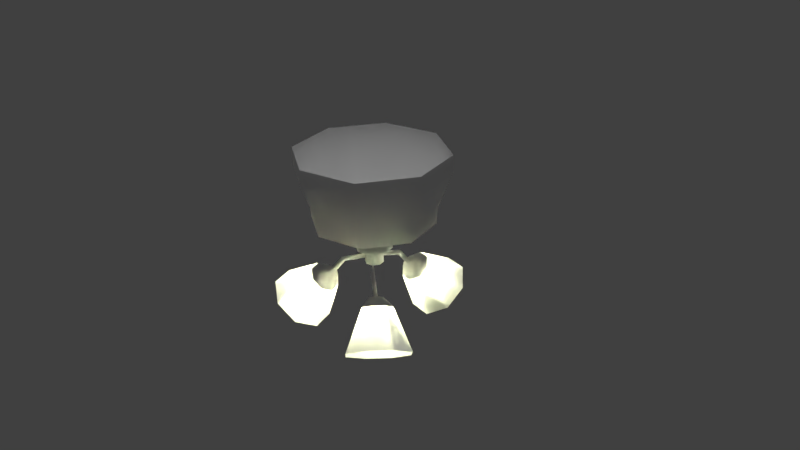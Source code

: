 # Source: ceilingFan.blend  (saved by Blender 2.78.0; exported with 4.5.12 LTS)
import bpy
from mathutils import Matrix  # noqa: F401  (used for matrix-valued properties, if any)

bpy.ops.wm.read_factory_settings(use_empty=True)
scene = bpy.context.scene
scene.name = 'Scene'

# ---- collections
col_collection_1 = bpy.data.collections.new('Collection 1'); scene.collection.children.link(col_collection_1)

# ---- materials (node trees are filled in below, after node groups)
mat_base_and_lamps = bpy.data.materials.new('Base And Lamps')
mat_base_and_lamps.alpha_threshold = 0.0
mat_base_and_lamps.use_transparent_shadow = False
mat_base_and_lamps.diffuse_color = (1.0, 1.0, 1.0, 1.0)
mat_base_and_lamps.roughness = 0.5
mat_fanblades = bpy.data.materials.new('FanBlades')
mat_fanblades.alpha_threshold = 0.0
mat_fanblades.use_transparent_shadow = False
mat_fanblades.diffuse_color = (0.9576, 0.9681, 1.0, 1.0)
mat_fanblades.roughness = 0.5
mat_light = bpy.data.materials.new('Light')
mat_light.alpha_threshold = 0.0
mat_light.use_transparent_shadow = False
mat_light.diffuse_color = (0.9769, 1.0, 0.6402, 1.0)
mat_light.roughness = 0.5
mat_lampshade = bpy.data.materials.new('LampShade')
mat_lampshade.alpha_threshold = 0.0
mat_lampshade.use_transparent_shadow = False
mat_lampshade.roughness = 0.5
mat_engine = bpy.data.materials.new('Engine')
mat_engine.alpha_threshold = 0.0
mat_engine.use_transparent_shadow = False
mat_engine.diffuse_color = (0.1282, 0.1282, 0.1282, 1.0)
mat_engine.roughness = 0.5

# ---- material node trees

# ---- world
world_world = bpy.data.worlds.new('World'); scene.world = world_world
world_world.color = (0.05088, 0.05088, 0.05088)
world_world.use_sun_shadow = False
world_world.sun_shadow_jitter_overblur = 0.0
world_world.cycles.sampling_method = 'MANUAL'

# ---- cameras
cam_camera = bpy.data.cameras.new('Camera')
cam_camera.clip_end = 100.0
cam_camera.lens = 35.0
cam_camera.sensor_width = 32.0
cam_camera.sensor_height = 18.0
cam_camera.ortho_scale = 7.314
cam_camera.dof.focus_distance = 0.0
cam_camera.dof.aperture_fstop = 128.0

# ---- lights
light_sun = bpy.data.lights.new('Sun', 'SUN')
light_sun.transmission_factor = 0.0
light_sun.angle = 0.1993
light_sun.energy = 1.0
light_sun.shadow_buffer_clip_start = 0.5
light_sun.shadow_soft_size = 0.1
light_sun.shadow_cascade_max_distance = 1000.0
light_point_002 = bpy.data.lights.new('Point.002', 'POINT')
light_point_002.color = (0.977, 1.0, 0.64)
light_point_002.transmission_factor = 0.0
light_point_002.energy = 100.0
light_point_002.shadow_buffer_clip_start = 0.5
light_point_002.shadow_soft_size = 0.1
light_point_002.shadow_maximum_resolution = 0.006
light_point_002.use_absolute_resolution = True
light_point_001 = bpy.data.lights.new('Point.001', 'POINT')
light_point_001.color = (0.977, 1.0, 0.64)
light_point_001.transmission_factor = 0.0
light_point_001.energy = 100.0
light_point_001.shadow_buffer_clip_start = 0.5
light_point_001.shadow_soft_size = 0.1
light_point_001.shadow_maximum_resolution = 0.006
light_point_001.use_absolute_resolution = True
light_point = bpy.data.lights.new('Point', 'POINT')
light_point.color = (0.977, 1.0, 0.64)
light_point.transmission_factor = 0.0
light_point.energy = 100.0
light_point.shadow_buffer_clip_start = 0.5
light_point.shadow_soft_size = 0.1
light_point.shadow_maximum_resolution = 0.006
light_point.use_absolute_resolution = True

# ---- meshes
me_circle_001 = bpy.data.meshes.new('Circle.001')
me_circle_001.from_pydata([(1.139, -0.1426, 5.344), (1.149, -0.1242, 5.288), (0.7482, -0.7808, 5.122), (0.758, -0.7625, 5.066), (2.85, -1.177, 5.305), (2.86, -1.158, 5.249), (2.372, -1.955, 4.964), (2.382, -1.937, 4.909), (2.374, -1.952, 4.955), (2.832, -1.675, 5.074), (2.852, -1.174, 5.296), (2.822, -1.693, 5.13), (0.1421, -0.1638, 5.268), (0.1502, -0.1487, 5.222), (0.2125, -1.113, 5.339), (0.2316, -1.117, 5.283), (-0.5206, -0.9389, 5.135), (-0.5015, -0.9426, 5.079), (-0.2426, -3.06, 5.312), (-0.2235, -3.064, 5.256), (-1.139, -2.847, 4.994), (-1.12, -2.85, 4.938), (-1.136, -2.847, 4.985), (-0.7276, -3.197, 5.094), (-0.2396, -3.061, 5.303), (-0.7467, -3.193, 5.15), (-0.1146, -0.1702, 5.271), (-0.09884, -0.1732, 5.224), (-1.004, -0.5542, 5.364), (-1.003, -0.5735, 5.308), (-1.07, 0.1967, 5.161), (-1.069, 0.1774, 5.105), (-2.997, -0.7235, 5.387), (-2.996, -0.7429, 5.331), (-3.079, 0.1947, 5.07), (-3.078, 0.1754, 5.014), (-3.078, 0.1917, 5.061), (-3.282, -0.3045, 5.175), (-2.997, -0.7266, 5.378), (-3.283, -0.2852, 5.231), (-0.2062, 0.05369, 5.276), (-0.2054, 0.03772, 5.229), (-0.7636, 0.8167, 5.384), (-0.7831, 0.8098, 5.329), (-0.07519, 1.112, 5.164), (-0.09463, 1.105, 5.108), (-1.54, 2.659, 5.425), (-1.56, 2.652, 5.369), (-0.7001, 3.021, 5.087), (-0.7196, 3.014, 5.031), (-0.7032, 3.02, 5.078), (-1.235, 3.06, 5.205), (-1.543, 2.658, 5.416), (-1.216, 3.067, 5.261), (0.04858, 0.2439, 5.276), (0.0325, 0.2382, 5.23), (0.5305, 0.9996, 5.371), (0.5165, 1.016, 5.316), (1.018, 0.436, 5.139), (1.004, 0.4523, 5.083), (2.043, 2.308, 5.374), (2.029, 2.324, 5.318), (2.638, 1.621, 5.021), (2.624, 1.637, 4.966), (2.636, 1.623, 5.012), (2.513, 2.141, 5.142), (2.041, 2.31, 5.365), (2.527, 2.125, 5.198), (0.2386, 0.05034, 5.27), (0.2271, 0.06383, 5.224)], [], [(45, 55, 43), (34, 39, 32), (51, 49, 47), (43, 47, 45), (17, 27, 15), (23, 21, 19), (48, 53, 46), (15, 19, 17), (54, 44, 42), (46, 42, 44), (3, 13, 1), (20, 25, 18), (9, 7, 5), (26, 16, 14), (31, 41, 29), (18, 14, 16), (37, 35, 33), (6, 11, 4), (29, 33, 31), (12, 2, 0), (1, 5, 3), (4, 0, 2), (40, 30, 28), (32, 28, 30), (59, 69, 57), (65, 63, 61), (57, 61, 59), (62, 67, 60), (68, 58, 56), (60, 56, 58), (1, 13, 12, 0), (3, 7, 8, 6, 2), (5, 1, 0, 4, 10), (2, 6, 4), (7, 3, 5), (13, 3, 2, 12), (9, 5, 10, 4, 11), (6, 8, 7, 9, 11), (15, 27, 26, 14), (17, 21, 22, 20, 16), (19, 15, 14, 18, 24), (16, 20, 18), (21, 17, 19), (27, 17, 16, 26), (23, 19, 24, 18, 25), (20, 22, 21, 23, 25), (29, 41, 40, 28), (31, 35, 36, 34, 30), (33, 29, 28, 32, 38), (30, 34, 32), (35, 31, 33), (41, 31, 30, 40), (37, 33, 38, 32, 39), (34, 36, 35, 37, 39), (43, 55, 54, 42), (45, 49, 50, 48, 44), (47, 43, 42, 46, 52), (44, 48, 46), (49, 45, 47), (55, 45, 44, 54), (51, 47, 52, 46, 53), (48, 50, 49, 51, 53), (57, 69, 68, 56), (59, 63, 64, 62, 58), (61, 57, 56, 60, 66), (58, 62, 60), (63, 59, 61), (69, 59, 58, 68), (65, 61, 66, 60, 67), (62, 64, 63, 65, 67)])
me_circle_001.polygons.foreach_set('use_smooth', [0, 0, 0, 0, 0, 0, 0, 0, 0, 0, 0, 0, 0, 0, 0, 0, 0, 0, 0, 0, 0, 0, 0, 0, 0, 0, 0, 0, 0, 0, 1, 1, 1, 0, 0, 1, 1, 1, 1, 1, 1, 0, 0, 1, 1, 1, 1, 1, 1, 0, 0, 1, 1, 1, 1, 1, 1, 0, 0, 1, 1, 1, 1, 1, 1, 0, 0, 1, 1, 1])
me_circle_001.polygons.foreach_set('material_index', [1, 1, 1, 1, 1, 1, 1, 1, 1, 1, 1, 1, 1, 1, 1, 1, 1, 1, 1, 1, 1, 1, 1, 1, 1, 1, 1, 1, 1, 1, 1, 1, 1, 1, 1, 1, 1, 1, 1, 1, 1, 1, 1, 1, 1, 1, 1, 1, 1, 1, 1, 1, 1, 1, 1, 1, 1, 1, 1, 1, 1, 1, 1, 1, 1, 1, 1, 1, 1, 1])
me_circle_001.materials.append(mat_base_and_lamps)
me_circle_001.materials.append(mat_fanblades)
me_circle_001.materials.append(mat_light)
me_circle_001.materials.append(mat_lampshade)
me_circle_001.materials.append(mat_engine)
me_circle_001.use_remesh_preserve_volume = False
me_circle_001.use_remesh_preserve_attributes = False
me_circle_001.use_mirror_vertex_groups = False
me_circle_001.update()
me_circle = bpy.data.meshes.new('Circle')
me_circle.from_pydata([(-0.3827, -0.9081, 6.52), (-0.9239, -0.3669, 6.52), (-0.9239, 0.3985, 6.52), (-0.3827, 0.9397, 6.52), (0.3827, 0.9397, 6.52), (0.9239, 0.3985, 6.52), (0.9239, -0.3669, 6.52), (0.3827, -0.9081, 6.52), (-0.3827, -0.9081, 6.292), (-0.9239, -0.3669, 6.292), (-0.9239, 0.3985, 6.292), (-0.3827, 0.9397, 6.292), (0.3827, 0.9397, 6.292), (0.9239, 0.3985, 6.292), (0.9239, -0.3669, 6.292), (0.3827, -0.9081, 6.292), (-0.3141, -0.7426, 5.829), (-0.7583, -0.2983, 5.829), (-0.7583, 0.3299, 5.829), (-0.3141, 0.7741, 5.829), (0.3141, 0.7741, 5.829), (0.7583, 0.3299, 5.829), (0.7583, -0.2983, 5.829), (0.3141, -0.7426, 5.829), (-0.3076, -0.7267, 5.591), (-0.7425, -0.2918, 5.591), (-0.7425, 0.3233, 5.591), (-0.3076, 0.7583, 5.591), (0.3076, 0.7583, 5.591), (0.7425, 0.3233, 5.591), (0.7425, -0.2918, 5.591), (0.3076, -0.7267, 5.591), (-0.05339, -0.1131, 5.591), (-0.1289, -0.03761, 5.591), (-0.1289, 0.06917, 5.591), (-0.05339, 0.1447, 5.591), (0.05339, 0.1447, 5.591), (0.1289, 0.06917, 5.591), (0.1289, -0.03761, 5.591), (0.05339, -0.1131, 5.591), (-0.05339, -0.1131, 5.362), (-0.1289, -0.03761, 5.362), (-0.1289, 0.06917, 5.362), (-0.05339, 0.1447, 5.362), (0.05339, 0.1447, 5.362), (0.1289, 0.06917, 5.362), (0.1289, -0.03761, 5.362), (0.05339, -0.1131, 5.362), (-0.09372, -0.2105, 5.275), (-0.2263, -0.07794, 5.275), (-0.2263, 0.1095, 5.275), (-0.09372, 0.242, 5.275), (0.09372, 0.242, 5.275), (0.2263, 0.1095, 5.275), (0.2263, -0.07794, 5.275), (0.09372, -0.2105, 5.275), (-0.09372, -0.2105, 5.205), (-0.2263, -0.07794, 5.205), (-0.2263, 0.1095, 5.205), (-0.09372, 0.242, 5.205), (0.09372, 0.242, 5.205), (0.2263, 0.1095, 5.205), (0.2263, -0.07794, 5.205), (0.09372, -0.2105, 5.205), (-0.04708, -0.09789, 5.158), (-0.1137, -0.0313, 5.158), (-0.1137, 0.06286, 5.158), (-0.04708, 0.1294, 5.158), (0.04708, 0.1294, 5.158), (0.1137, 0.06286, 5.158), (0.1137, -0.0313, 5.158), (0.04708, -0.09789, 5.158), (0.38, 0.5149, 4.624), (0.7091, 0.7077, 4.141), (0.4303, 0.6273, 4.732), (0.8126, 0.939, 4.365), (0.3605, 0.7558, 4.807), (0.669, 1.203, 4.519), (0.2115, 0.825, 4.805), (0.3624, 1.346, 4.514), (0.0705, 0.7944, 4.726), (0.07245, 1.283, 4.352), (0.02019, 0.682, 4.617), (-0.03105, 1.051, 4.128), (0.08999, 0.5536, 4.542), (0.1125, 0.7872, 3.974), (0.239, 0.4844, 4.545), (0.4191, 0.6448, 3.979), (0.2657, 0.4904, 4.746), (0.2896, 0.5421, 4.796), (0.2581, 0.602, 4.831), (0.1895, 0.6349, 4.83), (0.124, 0.6215, 4.793), (0.1001, 0.5698, 4.743), (0.1316, 0.5099, 4.708), (0.2002, 0.477, 4.709), (-0.04708, -0.09789, 4.993), (-0.1137, -0.0313, 4.993), (-0.1137, 0.06286, 4.993), (-0.04708, 0.1294, 4.993), (0.04708, 0.1294, 4.993), (0.1137, 0.06286, 4.993), (0.1137, -0.0313, 4.993), (0.04708, -0.09789, 4.993), (-1.714e-07, 0.01578, 4.993), (-0.2446, -0.5747, 5.549), (-0.5905, -0.2288, 5.549), (-0.5905, 0.2604, 5.549), (-0.2446, 0.6063, 5.549), (0.2446, 0.6063, 5.549), (0.5905, 0.2604, 5.549), (0.5905, -0.2288, 5.549), (0.2446, -0.5747, 5.549), (0.2238, 0.556, 4.77), (0.1922, 0.5764, 4.8), (0.1975, 0.533, 4.74), (0.1669, 0.5547, 4.77), (0.1753, 0.3906, 4.988), (0.1437, 0.411, 5.018), (0.149, 0.3676, 4.958), (0.1185, 0.3893, 4.988), (0.04708, 0.1294, 5.103), (0.04708, 0.1294, 5.035), (-0.609, 0.003909, 4.624), (-0.9405, 0.1925, 4.141), (-0.7315, -0.008728, 4.732), (-1.193, 0.1665, 4.365), (-0.8078, -0.1334, 4.807), (-1.35, -0.08991, 4.519), (-0.7932, -0.297, 4.805), (-1.32, -0.4266, 4.514), (-0.6963, -0.4038, 4.726), (-1.12, -0.6463, 4.352), (-0.5737, -0.3912, 4.617), (-0.868, -0.6203, 4.128), (-0.4974, -0.2665, 4.542), (-0.711, -0.3638, 3.974), (-0.512, -0.1029, 4.545), (-0.741, -0.02715, 3.979), (-0.5305, -0.08281, 4.746), (-0.5873, -0.08794, 4.796), (-0.6234, -0.1452, 4.831), (-0.6176, -0.221, 4.83), (-0.5733, -0.271, 4.793), (-0.5165, -0.2659, 4.743), (-0.4804, -0.2086, 4.708), (-0.4863, -0.1328, 4.709), (-0.5664, -0.1518, 4.77), (-0.5683, -0.1895, 4.8), (-0.5334, -0.1631, 4.74), (-0.5369, -0.2005, 4.77), (-0.3989, -0.1111, 4.988), (-0.4008, -0.1488, 5.018), (-0.3659, -0.1224, 4.958), (-0.3694, -0.1598, 4.988), (0.1809, -0.5718, 4.624), (0.1833, -0.9533, 4.141), (0.2531, -0.6716, 4.732), (0.3318, -1.159, 4.365), (0.3992, -0.6754, 4.807), (0.6324, -1.166, 4.519), (0.5336, -0.5809, 4.805), (0.909, -0.9719, 4.514), (0.5776, -0.4436, 4.726), (0.9995, -0.6894, 4.352), (0.5054, -0.3438, 4.617), (0.851, -0.4841, 4.128), (0.3593, -0.34, 4.542), (0.5504, -0.4764, 3.974), (0.2249, -0.4345, 4.545), (0.2738, -0.6707, 3.979), (0.2168, -0.4606, 4.746), (0.2496, -0.5072, 4.796), (0.3172, -0.5098, 4.831), (0.38, -0.4668, 4.83), (0.4012, -0.4035, 4.793), (0.3683, -0.3569, 4.743), (0.3007, -0.3543, 4.708), (0.2379, -0.3972, 4.709), (0.2945, -0.4571, 4.77), (0.328, -0.4399, 4.8), (0.2877, -0.4229, 4.74), (0.3218, -0.4072, 4.77), (0.1755, -0.3324, 4.988), (0.209, -0.3152, 5.018), (0.1687, -0.2982, 4.958), (0.2028, -0.2825, 4.988), (0.04708, -0.09789, 5.109), (0.04708, -0.09789, 5.035), (-0.1137, -0.0313, 5.103), (-0.1137, -0.0313, 5.035), (-0.609, 0.003909, 4.624), (-0.9405, 0.1925, 4.141), (-0.7315, -0.008728, 4.732), (-1.193, 0.1665, 4.365), (-0.8078, -0.1334, 4.807), (-1.35, -0.08991, 4.519), (-0.7932, -0.297, 4.805), (-1.32, -0.4266, 4.514), (-0.6963, -0.4038, 4.726), (-1.12, -0.6463, 4.352), (-0.5737, -0.3912, 4.617), (-0.868, -0.6203, 4.128), (-0.4974, -0.2665, 4.542), (-0.711, -0.3638, 3.974), (-0.512, -0.1029, 4.545), (-0.741, -0.02715, 3.979), (0.38, 0.5149, 4.624), (0.7091, 0.7077, 4.141), (0.4303, 0.6273, 4.732), (0.8126, 0.939, 4.365), (0.3605, 0.7558, 4.807), (0.669, 1.203, 4.519), (0.2115, 0.825, 4.805), (0.3624, 1.346, 4.514), (0.0705, 0.7944, 4.726), (0.07245, 1.283, 4.352), (0.02019, 0.682, 4.617), (-0.03105, 1.051, 4.128), (0.08999, 0.5536, 4.542), (0.1125, 0.7872, 3.974), (0.239, 0.4844, 4.545), (0.4191, 0.6448, 3.979), (0.1809, -0.5718, 4.624), (0.1833, -0.9533, 4.141), (0.2531, -0.6716, 4.732), (0.3318, -1.159, 4.365), (0.3992, -0.6754, 4.807), (0.6324, -1.166, 4.519), (0.5336, -0.5809, 4.805), (0.909, -0.9719, 4.514), (0.5776, -0.4436, 4.726), (0.9995, -0.6894, 4.352), (0.5054, -0.3438, 4.617), (0.851, -0.4841, 4.128), (0.3593, -0.34, 4.542), (0.5504, -0.4764, 3.974), (0.2249, -0.4345, 4.545), (0.2738, -0.6707, 3.979)], [], [(6, 14, 13, 5), (3, 11, 10, 2), (7, 15, 14, 6), (4, 12, 11, 3), (1, 9, 8, 0), (0, 8, 15, 7), (5, 13, 12, 4), (2, 10, 9, 1), (9, 17, 16, 8), (8, 16, 23, 15), (13, 21, 20, 12), (10, 18, 17, 9), (14, 22, 21, 13), (11, 19, 18, 10), (15, 23, 22, 14), (12, 20, 19, 11), (18, 26, 25, 17), (22, 30, 29, 21), (19, 27, 26, 18), (23, 31, 30, 22), (20, 28, 27, 19), (17, 25, 24, 16), (16, 24, 31, 23), (21, 29, 28, 20), (106, 107, 34, 33), (112, 39, 38, 111), (106, 33, 32, 105), (105, 32, 39, 112), (37, 38, 46, 45), (111, 38, 37, 110), (39, 47, 46, 38), (39, 32, 40, 47), (36, 35, 37, 45, 44), (33, 34, 42, 41), (110, 37, 35, 36, 109), (32, 33, 41, 40), (34, 107, 108, 35), (36, 44, 43, 35), (109, 36, 35, 108), (35, 43, 42, 34), (44, 52, 51, 43), (41, 49, 48, 40), (40, 48, 55, 47), (45, 53, 52, 44), (42, 50, 49, 41), (46, 54, 53, 45), (43, 51, 50, 42), (47, 55, 54, 46), (53, 61, 60, 52), (50, 58, 57, 49), (54, 62, 61, 53), (51, 59, 58, 50), (55, 63, 62, 54), (52, 60, 59, 51), (49, 57, 56, 48), (48, 56, 63, 55), (62, 70, 69, 61), (59, 67, 66, 58), (63, 71, 70, 62), (60, 68, 67, 59), (57, 65, 64, 56), (56, 64, 71, 63), (61, 69, 68, 60), (58, 66, 65, 57), (66, 98, 97, 190, 189, 65), (69, 101, 100, 122, 121, 68), (64, 96, 103, 188, 187, 71), (65, 189, 190, 97, 96, 64), (68, 121, 122, 100, 99, 67), (71, 187, 188, 103, 102, 70), (67, 99, 98, 66), (70, 102, 101, 69), (72, 73, 75, 74), (74, 75, 77, 76), (76, 77, 79, 78), (78, 79, 81, 80), (80, 81, 83, 82), (82, 83, 85, 84), (84, 85, 87, 86), (86, 87, 73, 72), (88, 115, 95), (74, 76, 90, 89), (84, 86, 95, 94), (80, 82, 93, 92), (76, 78, 91, 90), (72, 74, 89, 88), (86, 72, 88, 95), (78, 80, 92, 91), (82, 84, 94, 93), (99, 100, 104), (100, 101, 104), (101, 102, 104), (102, 103, 104), (98, 99, 104), (97, 98, 104), (96, 97, 104), (103, 96, 104), (72, 86, 84, 82, 80, 78, 76, 74), (25, 26, 107, 106), (29, 30, 111, 110), (26, 27, 108, 107), (30, 31, 112, 111), (27, 28, 109, 108), (24, 25, 106, 105), (31, 24, 105, 112), (28, 29, 110, 109), (116, 115, 119, 120), (116, 114, 92), (93, 116, 92), (94, 116, 93), (116, 94, 115), (94, 95, 115), (115, 88, 113), (88, 89, 113), (90, 113, 89), (113, 90, 114), (91, 114, 90), (91, 92, 114), (115, 113, 117, 119), (114, 116, 120, 118), (113, 114, 118, 117), (117, 122, 119), (118, 120, 121), (122, 117, 118, 121), (120, 119, 122), (120, 122, 121), (123, 124, 126, 125), (125, 126, 128, 127), (127, 128, 130, 129), (129, 130, 132, 131), (131, 132, 134, 133), (133, 134, 136, 135), (135, 136, 138, 137), (137, 138, 124, 123), (139, 149, 146), (125, 127, 141, 140), (135, 137, 146, 145), (131, 133, 144, 143), (127, 129, 142, 141), (123, 125, 140, 139), (137, 123, 139, 146), (129, 131, 143, 142), (133, 135, 145, 144), (123, 137, 135, 133, 131, 129, 127, 125), (150, 149, 153, 154), (150, 148, 143), (144, 150, 143), (145, 150, 144), (150, 145, 149), (145, 146, 149), (149, 139, 147), (139, 140, 147), (141, 147, 140), (147, 141, 148), (142, 148, 141), (142, 143, 148), (149, 147, 151, 153), (148, 150, 154, 152), (147, 148, 152, 151), (155, 156, 158, 157), (157, 158, 160, 159), (159, 160, 162, 161), (161, 162, 164, 163), (163, 164, 166, 165), (165, 166, 168, 167), (167, 168, 170, 169), (169, 170, 156, 155), (171, 181, 178), (157, 159, 173, 172), (167, 169, 178, 177), (163, 165, 176, 175), (159, 161, 174, 173), (155, 157, 172, 171), (169, 155, 171, 178), (161, 163, 175, 174), (165, 167, 177, 176), (155, 169, 167, 165, 163, 161, 159, 157), (182, 181, 185, 186), (182, 180, 175), (176, 182, 175), (177, 182, 176), (182, 177, 181), (177, 178, 181), (181, 171, 179), (171, 172, 179), (173, 179, 172), (179, 173, 180), (174, 180, 173), (174, 175, 180), (181, 179, 183, 185), (180, 182, 186, 184), (179, 180, 184, 183), (183, 188, 185), (188, 183, 184, 187), (184, 186, 187), (154, 153, 190), (154, 190, 189, 152), (151, 190, 153), (189, 190, 151), (151, 152, 189), (191, 193, 194, 192), (193, 195, 196, 194), (195, 197, 198, 196), (197, 199, 200, 198), (199, 201, 202, 200), (201, 203, 204, 202), (203, 205, 206, 204), (205, 191, 192, 206), (207, 209, 210, 208), (209, 211, 212, 210), (211, 213, 214, 212), (213, 215, 216, 214), (215, 217, 218, 216), (217, 219, 220, 218), (219, 221, 222, 220), (221, 207, 208, 222), (223, 225, 226, 224), (225, 227, 228, 226), (227, 229, 230, 228), (229, 231, 232, 230), (231, 233, 234, 232), (233, 235, 236, 234), (235, 237, 238, 236), (237, 223, 224, 238), (186, 185, 188), (186, 188, 187)])
me_circle.polygons.foreach_set('use_smooth', [1, 1, 1, 1, 1, 1, 1, 1, 1, 1, 1, 1, 1, 1, 1, 1, 1, 1, 1, 1, 1, 1, 1, 1, 1, 1, 1, 1, 1, 1, 1, 1, 1, 1, 0, 1, 1, 1, 1, 1, 1, 1, 1, 1, 1, 1, 1, 1, 1, 1, 1, 1, 1, 1, 1, 1, 1, 1, 1, 1, 1, 1, 1, 1, 1, 1, 1, 1, 1, 1, 1, 1, 1, 1, 1, 1, 1, 1, 1, 1, 1, 1, 1, 1, 1, 1, 1, 1, 1, 1, 1, 1, 1, 1, 1, 1, 1, 1, 1, 1, 1, 1, 1, 1, 1, 1, 1, 1, 1, 1, 1, 1, 1, 1, 1, 1, 1, 1, 1, 1, 1, 1, 1, 0, 1, 0, 1, 1, 1, 1, 1, 1, 1, 1, 1, 1, 1, 1, 1, 1, 1, 1, 1, 1, 1, 1, 1, 1, 1, 1, 1, 1, 1, 1, 1, 1, 1, 1, 1, 1, 1, 1, 1, 1, 1, 1, 1, 1, 1, 1, 1, 1, 1, 1, 1, 1, 1, 1, 1, 1, 1, 1, 1, 1, 1, 1, 1, 1, 1, 1, 1, 1, 1, 0, 1, 1, 0, 1, 0, 1, 1, 1, 1, 1, 1, 1, 1, 1, 1, 1, 1, 1, 1, 1, 1, 1, 1, 1, 1, 1, 1, 1, 1, 1, 1, 0])
me_circle.polygons.foreach_set('material_index', [0, 0, 0, 0, 0, 0, 0, 0, 0, 0, 0, 0, 0, 0, 0, 0, 0, 0, 0, 0, 0, 0, 0, 0, 4, 4, 4, 4, 0, 4, 0, 0, 0, 0, 4, 0, 4, 0, 4, 0, 0, 0, 0, 0, 0, 0, 0, 0, 0, 0, 0, 0, 0, 0, 0, 0, 0, 0, 0, 0, 0, 0, 0, 0, 0, 0, 0, 0, 0, 0, 0, 0, 3, 3, 3, 3, 3, 3, 3, 3, 0, 0, 0, 0, 0, 0, 0, 0, 0, 0, 0, 0, 0, 0, 0, 0, 0, 2, 0, 0, 0, 0, 0, 0, 0, 0, 0, 0, 0, 0, 0, 0, 0, 0, 0, 0, 0, 0, 0, 0, 0, 0, 0, 0, 0, 0, 3, 3, 3, 3, 3, 3, 3, 3, 0, 0, 0, 0, 0, 0, 0, 0, 0, 2, 0, 0, 0, 0, 0, 0, 0, 0, 0, 0, 0, 0, 0, 0, 0, 3, 3, 3, 3, 3, 3, 3, 3, 0, 0, 0, 0, 0, 0, 0, 0, 0, 2, 0, 0, 0, 0, 0, 0, 0, 0, 0, 0, 0, 0, 0, 0, 0, 0, 0, 0, 0, 0, 0, 0, 0, 3, 3, 3, 3, 3, 3, 3, 3, 3, 3, 3, 3, 3, 3, 3, 3, 3, 3, 3, 3, 3, 3, 3, 3, 0, 0])
me_circle.materials.append(mat_base_and_lamps)
me_circle.materials.append(mat_fanblades)
me_circle.materials.append(mat_light)
me_circle.materials.append(mat_lampshade)
me_circle.materials.append(mat_engine)
me_circle.use_remesh_preserve_volume = False
me_circle.use_remesh_preserve_attributes = False
me_circle.use_mirror_vertex_groups = False
me_circle.update()

# ---- objects
ob_fan_blades = bpy.data.objects.new('Fan Blades', me_circle_001)
ob_sun = bpy.data.objects.new('Sun', light_sun)
ob_point_002 = bpy.data.objects.new('Point.002', light_point_002)
ob_point_001 = bpy.data.objects.new('Point.001', light_point_001)
ob_point = bpy.data.objects.new('Point', light_point)
ob_ceilingfan = bpy.data.objects.new('CeilingFan', me_circle)
ob_camera = bpy.data.objects.new('Camera', cam_camera)

# ---- transforms, parenting, visibility, modifiers, constraints
ob_fan_blades.location = (0.0, 0.0, -5.098)
ob_fan_blades.rotation_euler = (0.006393, -0.0006754, 1.102)
ob_fan_blades.hide_render = True
ob_fan_blades.lineart.crease_threshold = 0.0
ob_sun.location = (1.085, -1.415, 3.535)
ob_sun.lineart.crease_threshold = 0.0
ob_point_002.location = (0.4297, -0.491, -0.5327)
ob_point_002.rotation_euler = (0.5236, -0.0, 0.0)
ob_point_002.lineart.crease_threshold = 0.0
ob_point_001.location = (0.2834, 0.8185, -0.5447)
ob_point_001.lineart.crease_threshold = 0.0
ob_point.location = (-0.7068, -0.2663, -0.6348)
ob_point.lineart.crease_threshold = 0.0
ob_ceilingfan.location = (0.0, 0.0, -5.098)
ob_ceilingfan.rotation_euler = (0.001525, 0.0004822, 0.2618)
ob_ceilingfan.lineart.crease_threshold = 0.0
ob_camera.location = (7.481, -6.508, 5.344)
ob_camera.rotation_euler = (1.109, 0.01082, 0.8149)
ob_camera.lock_rotations_4d = False
ob_camera.empty_display_type = 'ARROWS'
ob_camera.color = (0.0, 0.0, 0.0, 0.0)
ob_camera.display_type = 'WIRE'
ob_camera.lineart.crease_threshold = 0.0

# ---- collection membership
col_collection_1.objects.link(ob_fan_blades)
col_collection_1.objects.link(ob_sun)
col_collection_1.objects.link(ob_point_002)
col_collection_1.objects.link(ob_point_001)
col_collection_1.objects.link(ob_point)
col_collection_1.objects.link(ob_ceilingfan)
col_collection_1.objects.link(ob_camera)

# ---- scene / render settings (as saved in the file)
scene.camera = ob_camera
scene.frame_start = 1; scene.frame_end = 180; scene.frame_set(24)
scene.render.engine = 'BLENDER_EEVEE_NEXT'
scene.render.resolution_percentage = 50
scene.render.dither_intensity = 0.0
scene.cycles.use_denoising = False
scene.cycles.samples = 128
scene.cycles.sampling_pattern = 'TABULATED_SOBOL'
scene.cycles.light_sampling_threshold = 0.0
scene.cycles.use_adaptive_sampling = False
scene.cycles.use_light_tree = False
scene.cycles.blur_glossy = 0.0
scene.cycles.sample_clamp_indirect = 0.0
scene.view_settings.view_transform = 'Standard'
bpy.context.view_layer.update()
